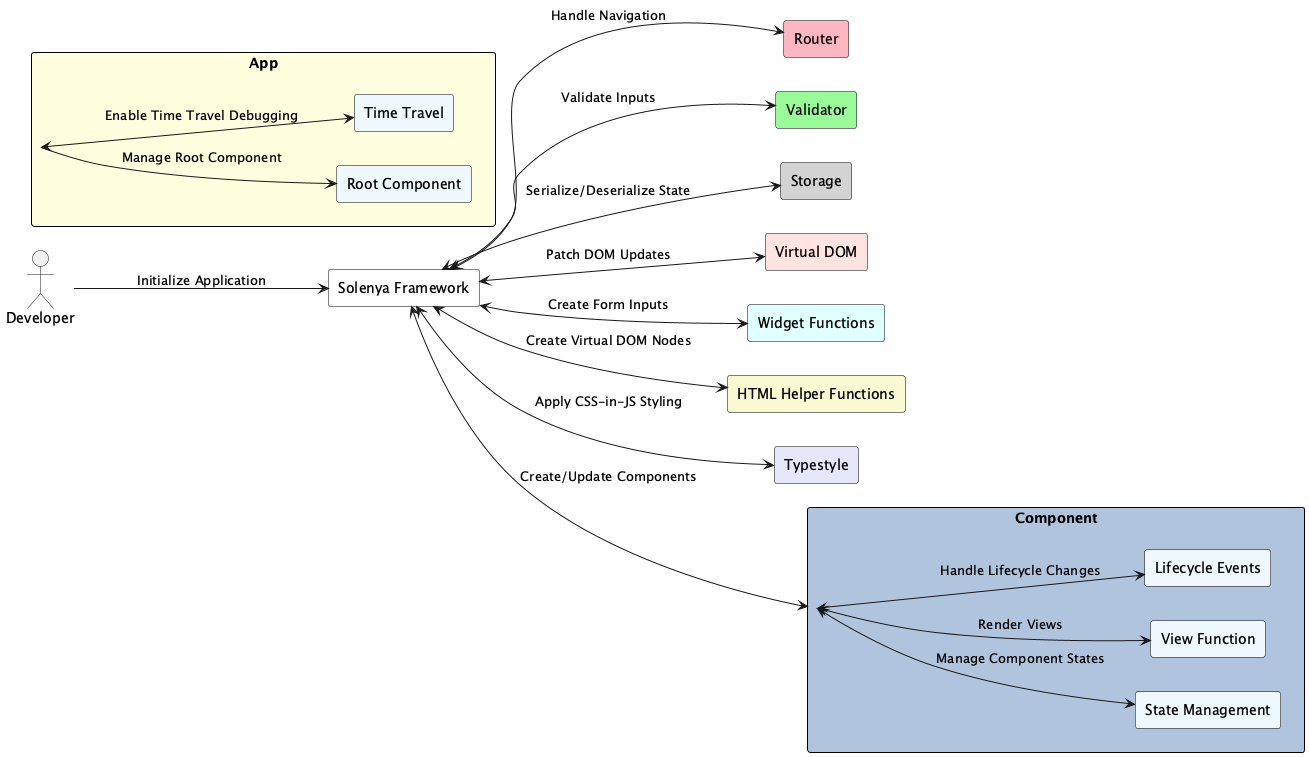

The diagram above was rendered by PlantUML. Its source (embedded in the PNG):
@startuml solenya-group_solenya
skinparam rectangle {
  BackgroundColor #ffffff
  BorderColor black
  Style roundrect
}
left to right direction

actor Developer

rectangle "Solenya Framework" as Framework {
}

rectangle "Component" as Component #lightsteelblue {
  rectangle "State Management" as StateManagement #aliceblue
  rectangle "View Function" as ViewFunction #aliceblue
  rectangle "Lifecycle Events" as LifecycleEvents #aliceblue
}

rectangle "App" as App #lightyellow {
  rectangle "Root Component" as RootComponent #aliceblue
  rectangle "Time Travel" as TimeTravel #aliceblue
}

rectangle "Router" as Router #lightpink

rectangle "Validator" as Validator #palegreen

rectangle "Storage" as Storage #lightgrey

rectangle "Virtual DOM" as VirtualDOM #mistyrose

rectangle "Widget Functions" as WidgetFunctions #lightcyan

rectangle "HTML Helper Functions" as HTMLHelperFunctions #lightgoldenrodyellow

rectangle "Typestyle" as Typestyle #lavender

' ========== Connections ==========
Developer --> Framework : Initialize Application

' Framework interactions
Framework <--> Component : Create/Update Components
Component <--> StateManagement : Manage Component States
Component <--> ViewFunction : Render Views
Component <--> LifecycleEvents : Handle Lifecycle Changes

App --> RootComponent : Manage Root Component
App <--> TimeTravel : Enable Time Travel Debugging

Framework <--> Router : Handle Navigation
Framework <--> Validator : Validate Inputs
Framework <--> Storage : Serialize/Deserialize State
Framework <--> VirtualDOM : Patch DOM Updates
Framework <--> WidgetFunctions : Create Form Inputs
Framework <--> HTMLHelperFunctions : Create Virtual DOM Nodes
Framework <--> Typestyle : Apply CSS-in-JS Styling
@enduml